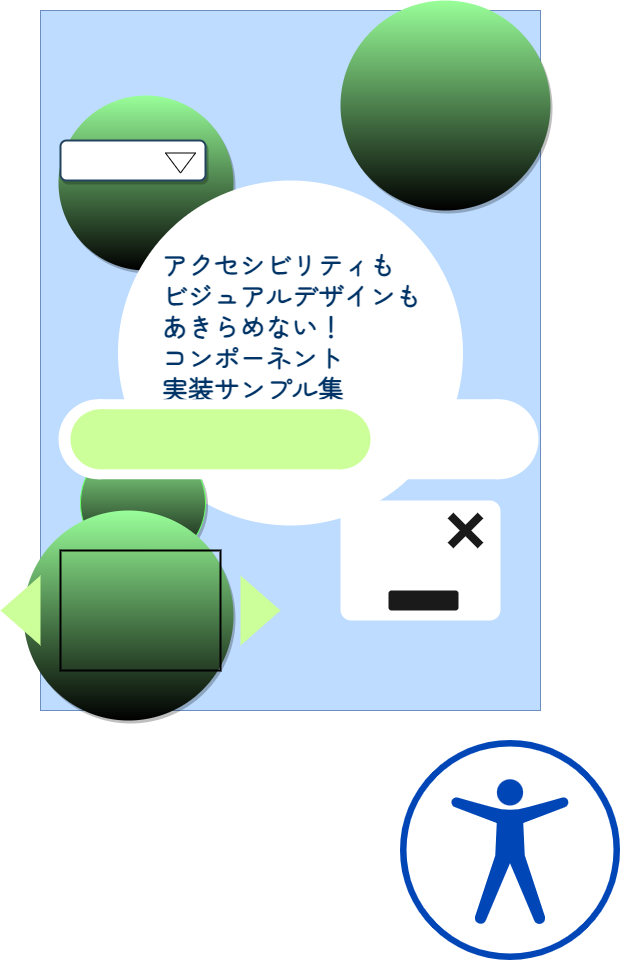

The diagram above was exported from draw.io. Its source (the exported page's mxGraphModel, read from the mxfile embedded in the PNG):
<mxGraphModel dx="1720" dy="1275" grid="1" gridSize="10" guides="1" tooltips="1" connect="1" arrows="1" fold="1" page="1" pageScale="1" pageWidth="827" pageHeight="1169" math="0" shadow="0">
  <root>
    <mxCell id="0" />
    <mxCell id="1" parent="0" />
    <mxCell id="6" value="" style="whiteSpace=wrap;html=1;fontFamily=Zen Maru Gothic;fontSource=https%3A%2F%2Ffonts.googleapis.com%2Fcss%3Ffamily%3DZen%2BMaru%2BGothic;fontSize=27;fillColor=#BDDCFF;strokeColor=#6c8ebf;" parent="1" vertex="1">
      <mxGeometry x="-260" y="50" width="500" height="700" as="geometry" />
    </mxCell>
    <mxCell id="4" value="" style="shape=image;verticalLabelPosition=bottom;labelBackgroundColor=default;verticalAlign=top;aspect=fixed;imageAspect=0;image=data:image/svg+xml,(base64 omitted: 1012 chars);" parent="1" vertex="1">
      <mxGeometry x="100" y="780" width="220" height="220" as="geometry" />
    </mxCell>
    <mxCell id="12" value="" style="ellipse;whiteSpace=wrap;html=1;shadow=1;fillColor=#99FF99;fontColor=#ffffff;strokeColor=none;gradientColor=default;gradientDirection=south;" parent="1" vertex="1">
      <mxGeometry x="-242" y="135" width="175" height="175" as="geometry" />
    </mxCell>
    <mxCell id="13" value="" style="ellipse;whiteSpace=wrap;html=1;shadow=0;fillColor=#FFFFFF;fontColor=#ffffff;strokeColor=none;gradientColor=none;gradientDirection=south;perimeterSpacing=0;" parent="1" vertex="1">
      <mxGeometry x="-182.5" y="220" width="345" height="345" as="geometry" />
    </mxCell>
    <mxCell id="3" value="アクセシビリティも&lt;br&gt;ビジュアルデザインも&lt;br&gt;あきらめない！&lt;br&gt;コンポーネント&lt;br&gt;実装サンプル集" style="text;html=1;align=left;verticalAlign=middle;resizable=0;points=[];autosize=1;strokeColor=none;fillColor=none;fontFamily=Zen Maru Gothic;fontSource=https%3A%2F%2Ffonts.googleapis.com%2Fcss%3Ffamily%3DZen%2BMaru%2BGothic;fontSize=26;fontColor=#003366;fontStyle=1" parent="1" vertex="1">
      <mxGeometry x="-140" y="280" width="280" height="170" as="geometry" />
    </mxCell>
    <mxCell id="14" value="" style="ellipse;whiteSpace=wrap;html=1;shadow=1;fillColor=#99FF99;fontColor=#ffffff;strokeColor=#66FF66;gradientColor=default;gradientDirection=south;" parent="1" vertex="1">
      <mxGeometry x="-220" y="480" width="125" height="125" as="geometry" />
    </mxCell>
    <mxCell id="18" value="" style="group" parent="1" vertex="1" connectable="0">
      <mxGeometry x="-240" y="180" width="145" height="40" as="geometry" />
    </mxCell>
    <mxCell id="15" value="" style="whiteSpace=wrap;html=1;shadow=1;strokeColor=#23445D;fillColor=#FFFFFF;gradientDirection=south;rounded=1;strokeWidth=2;" parent="18" vertex="1">
      <mxGeometry width="145" height="40" as="geometry" />
    </mxCell>
    <mxCell id="16" value="" style="triangle;whiteSpace=wrap;html=1;rounded=0;shadow=0;gradientDirection=south;rotation=90;" parent="18" vertex="1">
      <mxGeometry x="110" y="7.5" width="20" height="30" as="geometry" />
    </mxCell>
    <mxCell id="59" value="" style="ellipse;whiteSpace=wrap;html=1;shadow=1;fillColor=#99FF99;fontColor=#ffffff;strokeColor=none;gradientColor=default;gradientDirection=south;" vertex="1" parent="1">
      <mxGeometry x="40" y="40" width="210" height="210" as="geometry" />
    </mxCell>
    <mxCell id="60" value="" style="ellipse;whiteSpace=wrap;html=1;shadow=1;fillColor=#99FF99;fontColor=#ffffff;strokeColor=none;gradientColor=default;gradientDirection=south;" vertex="1" parent="1">
      <mxGeometry x="-277" y="550" width="210" height="210" as="geometry" />
    </mxCell>
    <mxCell id="33" value="プログレス" parent="0" />
    <mxCell id="34" value="" style="group;fillColor=none;" vertex="1" connectable="0" parent="33">
      <mxGeometry x="-242" y="438.75" width="480" height="80" as="geometry" />
    </mxCell>
    <mxCell id="35" value="" style="ellipse;whiteSpace=wrap;html=1;fillColor=default;strokeColor=none;" vertex="1" parent="34">
      <mxGeometry width="80" height="80" as="geometry" />
    </mxCell>
    <mxCell id="36" value="" style="whiteSpace=wrap;html=1;fillColor=default;strokeColor=none;" vertex="1" parent="34">
      <mxGeometry x="40" width="400" height="80" as="geometry" />
    </mxCell>
    <mxCell id="37" value="" style="ellipse;whiteSpace=wrap;html=1;fillColor=default;strokeColor=none;" vertex="1" parent="34">
      <mxGeometry x="400" width="80" height="80" as="geometry" />
    </mxCell>
    <mxCell id="38" value="" style="group;fillColor=none;aspect=fixed;" vertex="1" connectable="0" parent="34">
      <mxGeometry x="12" y="10" width="360" height="60" as="geometry" />
    </mxCell>
    <mxCell id="39" value="" style="ellipse;whiteSpace=wrap;html=1;fillColor=#CCFF99;strokeColor=none;" vertex="1" parent="38">
      <mxGeometry width="60" height="60" as="geometry" />
    </mxCell>
    <mxCell id="40" value="" style="whiteSpace=wrap;html=1;fillColor=#CCFF99;strokeColor=none;" vertex="1" parent="38">
      <mxGeometry x="30" width="240" height="60" as="geometry" />
    </mxCell>
    <mxCell id="41" value="" style="ellipse;whiteSpace=wrap;html=1;fillColor=#CCFF99;strokeColor=none;" vertex="1" parent="38">
      <mxGeometry x="240" width="60" height="60" as="geometry" />
    </mxCell>
    <mxCell id="42" value="スライダー" parent="0" />
    <mxCell id="43" value="" style="triangle;whiteSpace=wrap;html=1;fillColor=#CCFF99;strokeColor=none;" vertex="1" parent="42">
      <mxGeometry x="-60" y="615" width="40" height="70" as="geometry" />
    </mxCell>
    <mxCell id="44" value="" style="triangle;whiteSpace=wrap;html=1;fillColor=#CCFF99;flipH=1;strokeColor=none;" vertex="1" parent="42">
      <mxGeometry x="-300" y="615" width="40" height="70" as="geometry" />
    </mxCell>
    <mxCell id="45" value="" style="rounded=0;whiteSpace=wrap;html=1;fillColor=none;strokeWidth=2;" vertex="1" parent="42">
      <mxGeometry x="-240" y="590" width="160" height="120" as="geometry" />
    </mxCell>
    <mxCell id="48" value="モーダル" parent="0" />
    <mxCell id="49" value="" style="rounded=1;whiteSpace=wrap;html=1;fillColor=#FFFFFF;strokeWidth=2;strokeColor=none;arcSize=9;" vertex="1" parent="48">
      <mxGeometry x="40" y="540" width="160" height="120" as="geometry" />
    </mxCell>
    <mxCell id="54" value="" style="group" vertex="1" connectable="0" parent="48">
      <mxGeometry x="150" y="555" width="30" height="30" as="geometry" />
    </mxCell>
    <mxCell id="52" value="" style="endArrow=none;html=1;strokeWidth=8;strokeColor=#1A1A1A;rounded=1;jumpSize=15;" edge="1" parent="54">
      <mxGeometry width="50" height="50" relative="1" as="geometry">
        <mxPoint y="30" as="sourcePoint" />
        <mxPoint x="30" as="targetPoint" />
      </mxGeometry>
    </mxCell>
    <mxCell id="53" value="" style="endArrow=none;html=1;strokeWidth=8;strokeColor=#1A1A1A;rounded=1;jumpSize=15;" edge="1" parent="54">
      <mxGeometry width="50" height="50" relative="1" as="geometry">
        <mxPoint x="30" y="30" as="sourcePoint" />
        <mxPoint as="targetPoint" />
      </mxGeometry>
    </mxCell>
    <mxCell id="55" value="" style="rounded=1;whiteSpace=wrap;html=1;fillColor=#1A1A1A;strokeWidth=2;strokeColor=none;" vertex="1" parent="48">
      <mxGeometry x="88" y="630" width="70" height="20" as="geometry" />
    </mxCell>
  </root>
</mxGraphModel>